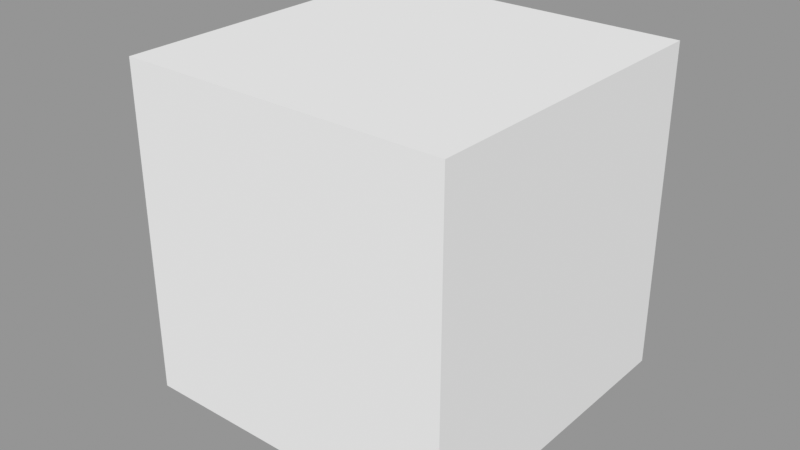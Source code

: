 # Source: geom_geometry.blend  (saved by Blender 3.0.42; exported with 4.5.12 LTS)
import bpy
from mathutils import Matrix  # noqa: F401  (used for matrix-valued properties, if any)

bpy.ops.wm.read_factory_settings(use_empty=True)
scene = bpy.context.scene
scene.name = 'geom_simple_modifiers'

# ---- materials (node trees are filled in below, after node groups)
mat_inert = bpy.data.materials.new('INERT')
mat_inert.use_transparent_shadow = False
mat_inert.diffuse_color = (0.8, 0.8, 0.2, 1.0)
mat_material_red = bpy.data.materials.new('Material_red')
mat_material_red.use_transparent_shadow = False
mat_material_red.diffuse_color = (1.0, 0.0, 0.0, 1.0)
mat_material_blue = bpy.data.materials.new('Material_blue')
mat_material_blue.use_transparent_shadow = False
mat_material_blue.diffuse_color = (0.0, 0.06527, 0.8, 1.0)

# ---- material node trees

# ---- meshes
me_cube = bpy.data.meshes.new('Cube')
me_cube.from_pydata([(-1.3, -1.0, -1.0), (-1.3, -1.0, 1.0), (-1.3, 1.0, -1.0), (-1.3, 1.0, 1.0), (1.3, -1.0, -1.0), (1.3, -1.0, 1.0), (1.3, 1.0, -1.0), (1.3, 1.0, 1.0)], [], [(0, 1, 3, 2), (2, 3, 7, 6), (6, 7, 5, 4), (4, 5, 1, 0), (2, 6, 4, 0), (7, 3, 1, 5)])
_uv = me_cube.uv_layers.new(name='UVMap')
_uv.uv.foreach_set('vector', [0.375, 0.0, 0.625, 0.0, 0.625, 0.25, 0.375, 0.25, 0.375, 0.25, 0.625, 0.25, 0.625, 0.5, 0.375, 0.5, 0.375, 0.5, 0.625, 0.5, 0.625, 0.75, 0.375, 0.75, 0.375, 0.75, 0.625, 0.75, 0.625, 1.0, 0.375, 1.0, 0.125, 0.5, 0.375, 0.5, 0.375, 0.75, 0.125, 0.75, 0.625, 0.5, 0.875, 0.5, 0.875, 0.75, 0.625, 0.75])
me_cube.use_remesh_fix_poles = True
me_cube.use_remesh_preserve_attributes = False
me_cube.use_mirror_vertex_groups = False
me_cube.update()
me_tet_02 = bpy.data.meshes.new('Tet_02')
me_tet_02.from_pydata([(0.0, -0.5, 0.0), (-0.5, 0.5, 0.0), (0.5, 0.5, 0.0), (0.0, 0.0, 0.5)], [], [(3, 1, 0), (1, 2, 0), (0, 2, 3), (2, 1, 3)])
me_tet_02.polygons.foreach_set('material_index', [0, 0, 2, 1])
_uv = me_tet_02.uv_layers.new(name='UVMap')
_uv.uv.foreach_set('vector', [0.0, 0.0, 0.0, 0.0, 0.0, 0.0, 0.0, 0.0, 0.0, 0.0, 0.0, 0.0, 0.0, 0.0, 0.0, 0.0, 0.0, 0.0, 0.0, 0.0, 0.0, 0.0, 0.0, 0.0])
me_tet_02.materials.append(mat_inert)
me_tet_02.materials.append(mat_material_red)
me_tet_02.materials.append(mat_material_blue)
me_tet_02.use_remesh_fix_poles = True
me_tet_02.use_remesh_preserve_attributes = False
me_tet_02.use_mirror_vertex_groups = False
me_tet_02.update()

# ---- objects
ob_domain = bpy.data.objects.new('Domain', me_cube)
ob_tet_001 = bpy.data.objects.new('Tet.001', me_tet_02)

# ---- transforms, parenting, visibility, modifiers, constraints
ob_domain.location = (0.0, 0.0, 0.0)
ob_domain.scale = (0.7692, 1.0, 1.0)
ob_domain.display_type = 'WIRE'
ob_domain.show_name = True
ob_domain.show_wire = True
ob_domain.lineart.crease_threshold = 0.0
ob_tet_001.location = (-0.6, -0.5, -0.5)
ob_tet_001.rotation_euler = (0.0, -0.0, 0.2618)
ob_tet_001.scale = (1.0, 1.0, 2.0)
ob_tet_001.lineart.crease_threshold = 0.0
_m = ob_tet_001.modifiers.new('Array', 'ARRAY')
_m.constant_offset_displace = (0.0, 0.0, 0.0)
_m.relative_offset_displace = (1.2, 0.0, 0.0)

# ---- collection membership
scene.collection.objects.link(ob_domain)
scene.collection.objects.link(ob_tet_001)

# ---- scene / render settings (as saved in the file)
scene.frame_start = 1; scene.frame_end = 250; scene.frame_set(1)
scene.render.engine = 'BLENDER_EEVEE_NEXT'
scene.cycles.use_denoising = False
scene.cycles.samples = 128
scene.cycles.sampling_pattern = 'TABULATED_SOBOL'
scene.cycles.use_adaptive_sampling = False
scene.cycles.use_light_tree = False
scene.view_settings.view_transform = 'Standard'
bpy.context.view_layer.update()

# ---- added for rendering (the .blend has no active camera and no usable light): camera, sun + grey world if the file has none
cam_auto = bpy.data.cameras.new('AutoCamera')
cam_auto.lens = 50.0
cam_auto.sensor_width = 36.0
cam_auto.clip_end = 1000.0
ob_auto_camera = bpy.data.objects.new('AutoCamera', cam_auto)
scene.collection.objects.link(ob_auto_camera)
ob_auto_camera.location = (3.4593, -4.23188, 2.78379)
ob_auto_camera.rotation_euler = (1.09748, -7.21219e-08, 0.694738)
scene.camera = ob_auto_camera
light_auto_sun = bpy.data.lights.new('AutoSun', 'SUN')
light_auto_sun.energy = 3.0
light_auto_sun.angle = 0.0523599
ob_auto_sun = bpy.data.objects.new('AutoSun', light_auto_sun)
scene.collection.objects.link(ob_auto_sun)
ob_auto_sun.rotation_euler = (0.872665, 0.174533, 0.523599)
if scene.world is None:
    world_auto = bpy.data.worlds.new('AutoWorld')
    world_auto.color = (0.3, 0.3, 0.3)
    scene.world = world_auto
bpy.context.view_layer.update()
